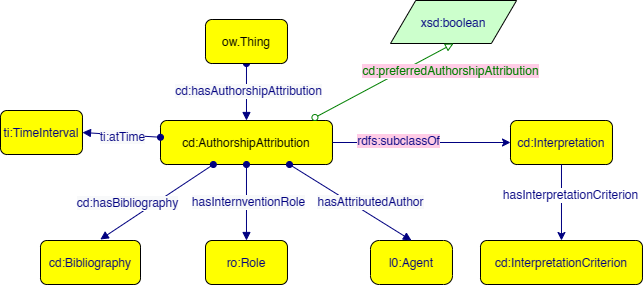

The diagram above was exported from draw.io. Its source (the exported page's mxGraphModel, read from the mxfile embedded in the PNG):
<mxGraphModel dx="712" dy="786" grid="1" gridSize="10" guides="1" tooltips="1" connect="1" arrows="1" fold="1" page="1" pageScale="1" pageWidth="827" pageHeight="1169" math="0" shadow="0">
  <root>
    <mxCell id="0" />
    <mxCell id="1" parent="0" />
    <mxCell id="X6X2kzJMlRbzA_Rs0YUw-1" value="cd:AuthorshipAttribution" style="graphMlID=n4;shape=rect;rounded=1;arcsize=30;fillColor=#ffff00;strokeColor=#000000;strokeWidth=1.0" parent="1" vertex="1">
      <mxGeometry x="230" y="180" width="171.97" height="44" as="geometry" />
    </mxCell>
    <mxCell id="X6X2kzJMlRbzA_Rs0YUw-2" value="" style="graphMlID=e0;rounded=0;endArrow=block;strokeColor=#000080;strokeWidth=1.0;startArrow=oval;startFill=1;endFill=1;exitX=0.5;exitY=1;exitDx=0;exitDy=0;entryX=0.5;entryY=0;entryDx=0;entryDy=0;" parent="1" source="X6X2kzJMlRbzA_Rs0YUw-4" target="X6X2kzJMlRbzA_Rs0YUw-1" edge="1">
      <mxGeometry relative="1" as="geometry">
        <mxPoint x="440" y="110" as="sourcePoint" />
        <mxPoint x="190" y="340.08183758898736" as="targetPoint" />
      </mxGeometry>
    </mxCell>
    <mxCell id="X6X2kzJMlRbzA_Rs0YUw-3" value="&lt;span style=&quot;background-color: rgb(248, 249, 250);&quot;&gt;&lt;font style=&quot;font-size: 12px;&quot; color=&quot;#000080&quot;&gt;cd:hasAuthorshipAttribution&lt;/font&gt;&lt;/span&gt;" style="text;html=1;align=center;verticalAlign=middle;resizable=0;points=[];labelBackgroundColor=#ffffff;" parent="X6X2kzJMlRbzA_Rs0YUw-2" connectable="0" vertex="1">
      <mxGeometry x="-0.0174" y="2" relative="1" as="geometry">
        <mxPoint as="offset" />
      </mxGeometry>
    </mxCell>
    <mxCell id="X6X2kzJMlRbzA_Rs0YUw-4" value="ow.Thing" style="graphMlID=n4;shape=rect;rounded=1;arcsize=30;fillColor=#ffff00;strokeColor=#000000;strokeWidth=1.0;fontColor=#000000;" parent="1" vertex="1">
      <mxGeometry x="275" y="79" width="81.96822102864604" height="44" as="geometry" />
    </mxCell>
    <mxCell id="X6X2kzJMlRbzA_Rs0YUw-5" value="" style="endArrow=classic;html=1;textDirection=ltr;rounded=0;fontColor=#000080;strokeColor=#000080;entryX=0;entryY=0.5;entryDx=0;entryDy=0;exitX=1;exitY=0.5;exitDx=0;exitDy=0;" parent="1" source="X6X2kzJMlRbzA_Rs0YUw-1" target="X6X2kzJMlRbzA_Rs0YUw-9" edge="1">
      <mxGeometry width="50" height="50" relative="1" as="geometry">
        <mxPoint x="620" y="40" as="sourcePoint" />
        <mxPoint x="197.95000000000005" y="190" as="targetPoint" />
      </mxGeometry>
    </mxCell>
    <mxCell id="X6X2kzJMlRbzA_Rs0YUw-6" value="&lt;span style=&quot;background-color: rgb(255, 204, 230);&quot;&gt;rdfs:subclassOf&lt;/span&gt;" style="text;html=1;align=center;verticalAlign=middle;resizable=0;points=[];labelBackgroundColor=#ffffff;rotation=0;fontColor=#000080;" parent="X6X2kzJMlRbzA_Rs0YUw-5" connectable="0" vertex="1">
      <mxGeometry x="-0.2211" relative="1" as="geometry">
        <mxPoint x="-3" y="-2" as="offset" />
      </mxGeometry>
    </mxCell>
    <mxCell id="X6X2kzJMlRbzA_Rs0YUw-7" value="l0:Agent" style="graphMlID=n4;shape=rect;rounded=1;arcsize=30;fillColor=#ffff00;strokeColor=#000000;strokeWidth=1.0;fontFamily=Helvetica;fontSize=12;fontColor=#000080;arcSize=20;" parent="1" vertex="1">
      <mxGeometry x="440" y="300" width="81.96822102864604" height="44" as="geometry" />
    </mxCell>
    <mxCell id="X6X2kzJMlRbzA_Rs0YUw-8" value="ro:Role" style="graphMlID=n4;shape=rect;rounded=1;arcsize=30;fillColor=#ffff00;strokeColor=#000000;strokeWidth=1.0;fontFamily=Helvetica;fontSize=12;fontColor=#000080;" parent="1" vertex="1">
      <mxGeometry x="275" y="300" width="81.96822102864604" height="44" as="geometry" />
    </mxCell>
    <mxCell id="X6X2kzJMlRbzA_Rs0YUw-9" value="cd:Interpretation" style="graphMlID=n4;shape=rect;rounded=1;arcsize=30;fillColor=#ffff00;strokeColor=#000000;strokeWidth=1.0;fontFamily=Helvetica;fontSize=12;fontColor=#000080;" parent="1" vertex="1">
      <mxGeometry x="580" y="180" width="101.97" height="44" as="geometry" />
    </mxCell>
    <mxCell id="X6X2kzJMlRbzA_Rs0YUw-10" value="cd:InterpretationCriterion" style="graphMlID=n4;shape=rect;rounded=1;arcsize=30;fillColor=#ffff00;strokeColor=#000000;strokeWidth=1.0;fontFamily=Helvetica;fontSize=12;fontColor=#000080;" parent="1" vertex="1">
      <mxGeometry x="550" y="300" width="161.97" height="44" as="geometry" />
    </mxCell>
    <mxCell id="X6X2kzJMlRbzA_Rs0YUw-11" value="ti:TimeInterval" style="graphMlID=n4;shape=rect;rounded=1;arcsize=30;fillColor=#ffff00;strokeColor=#000000;strokeWidth=1.0;fontFamily=Helvetica;fontSize=12;fontColor=#000080;" parent="1" vertex="1">
      <mxGeometry x="70" y="170" width="81.96822102864604" height="44" as="geometry" />
    </mxCell>
    <mxCell id="X6X2kzJMlRbzA_Rs0YUw-12" value="cd:Bibliography" style="graphMlID=n4;shape=rect;rounded=1;arcsize=30;fillColor=#ffff00;strokeColor=#000000;strokeWidth=1.0;fontFamily=Helvetica;fontSize=12;fontColor=#000080;" parent="1" vertex="1">
      <mxGeometry x="110" y="300" width="100" height="44" as="geometry" />
    </mxCell>
    <mxCell id="X6X2kzJMlRbzA_Rs0YUw-13" value="xsd:boolean" style="graphMlID=n6;shape=parallelogram;fillColor=#ccffcc;strokeColor=#000000;strokeWidth=1.0;fontFamily=Helvetica;fontSize=12;fontColor=#000080;" parent="1" vertex="1">
      <mxGeometry x="460" y="60" width="126.0949682107173" height="43" as="geometry" />
    </mxCell>
    <mxCell id="X6X2kzJMlRbzA_Rs0YUw-14" value="" style="endArrow=classic;html=1;textDirection=ltr;rounded=0;fontFamily=Helvetica;fontSize=12;fontColor=#000080;strokeColor=#000080;entryX=0.5;entryY=0;entryDx=0;entryDy=0;" parent="1" source="X6X2kzJMlRbzA_Rs0YUw-9" target="X6X2kzJMlRbzA_Rs0YUw-10" edge="1">
      <mxGeometry width="50" height="50" relative="1" as="geometry">
        <mxPoint x="560" y="500" as="sourcePoint" />
        <mxPoint x="707.95" y="500" as="targetPoint" />
      </mxGeometry>
    </mxCell>
    <mxCell id="X6X2kzJMlRbzA_Rs0YUw-15" value="hasInterpretationCriterion" style="text;html=1;align=center;verticalAlign=middle;resizable=0;points=[];labelBackgroundColor=#ffffff;rotation=0;fontFamily=Helvetica;fontSize=12;fontColor=#000080;" parent="X6X2kzJMlRbzA_Rs0YUw-14" connectable="0" vertex="1">
      <mxGeometry x="-0.2211" relative="1" as="geometry">
        <mxPoint x="9" as="offset" />
      </mxGeometry>
    </mxCell>
    <mxCell id="X6X2kzJMlRbzA_Rs0YUw-16" value="" style="graphMlID=e0;rounded=0;endArrow=block;strokeColor=#000080;strokeWidth=1.0;startArrow=oval;startFill=1;endFill=1;fontFamily=Helvetica;fontSize=12;fontColor=#000080;entryX=1;entryY=0.5;entryDx=0;entryDy=0;" parent="1" source="X6X2kzJMlRbzA_Rs0YUw-1" target="X6X2kzJMlRbzA_Rs0YUw-11" edge="1">
      <mxGeometry relative="1" as="geometry">
        <mxPoint x="50" y="260.08183758898736" as="sourcePoint" />
        <mxPoint x="201" y="260" as="targetPoint" />
      </mxGeometry>
    </mxCell>
    <mxCell id="X6X2kzJMlRbzA_Rs0YUw-17" value="&lt;span style=&quot;color: rgb(0, 0, 128); font-size: 12px; background-color: rgb(248, 249, 250);&quot;&gt;ti:atTime&lt;/span&gt;" style="text;html=1;align=center;verticalAlign=middle;resizable=0;points=[];labelBackgroundColor=#ffffff;fontFamily=Helvetica;fontSize=12;fontColor=#000080;" parent="X6X2kzJMlRbzA_Rs0YUw-16" connectable="0" vertex="1">
      <mxGeometry x="-0.0174" y="2" relative="1" as="geometry">
        <mxPoint as="offset" />
      </mxGeometry>
    </mxCell>
    <mxCell id="X6X2kzJMlRbzA_Rs0YUw-18" value="" style="graphMlID=e0;rounded=0;endArrow=block;strokeColor=#000080;strokeWidth=1.0;startArrow=oval;startFill=1;endFill=1;fontFamily=Helvetica;fontSize=12;fontColor=#000080;entryX=0.598;entryY=-0.023;entryDx=0;entryDy=0;entryPerimeter=0;" parent="1" source="X6X2kzJMlRbzA_Rs0YUw-1" target="X6X2kzJMlRbzA_Rs0YUw-12" edge="1">
      <mxGeometry relative="1" as="geometry">
        <mxPoint y="270.08183758898736" as="sourcePoint" />
        <mxPoint x="151" y="270" as="targetPoint" />
      </mxGeometry>
    </mxCell>
    <mxCell id="X6X2kzJMlRbzA_Rs0YUw-19" value="&lt;span style=&quot;color: rgb(0, 0, 128); font-size: 12px; background-color: rgb(248, 249, 250);&quot;&gt;cd:hasBibliography&lt;/span&gt;" style="text;html=1;align=center;verticalAlign=middle;resizable=0;points=[];labelBackgroundColor=#ffffff;fontFamily=Helvetica;fontSize=12;fontColor=#000080;" parent="X6X2kzJMlRbzA_Rs0YUw-18" connectable="0" vertex="1">
      <mxGeometry x="-0.0174" y="2" relative="1" as="geometry">
        <mxPoint x="-32" as="offset" />
      </mxGeometry>
    </mxCell>
    <mxCell id="X6X2kzJMlRbzA_Rs0YUw-20" value="" style="graphMlID=e0;rounded=0;endArrow=block;strokeColor=#000080;strokeWidth=1.0;startArrow=oval;startFill=1;endFill=1;fontFamily=Helvetica;fontSize=12;fontColor=#000080;entryX=0.5;entryY=0;entryDx=0;entryDy=0;" parent="1" source="X6X2kzJMlRbzA_Rs0YUw-1" target="X6X2kzJMlRbzA_Rs0YUw-8" edge="1">
      <mxGeometry relative="1" as="geometry">
        <mxPoint x="341.2868004014756" y="276" as="sourcePoint" />
        <mxPoint x="230.00411051432297" y="332" as="targetPoint" />
      </mxGeometry>
    </mxCell>
    <mxCell id="X6X2kzJMlRbzA_Rs0YUw-21" value="&lt;span style=&quot;color: rgb(0, 0, 128); font-size: 12px; background-color: rgb(248, 249, 250);&quot;&gt;hasInternventionRole&lt;/span&gt;" style="text;html=1;align=center;verticalAlign=middle;resizable=0;points=[];labelBackgroundColor=#ffffff;fontFamily=Helvetica;fontSize=12;fontColor=#000080;" parent="X6X2kzJMlRbzA_Rs0YUw-20" connectable="0" vertex="1">
      <mxGeometry x="-0.0174" y="2" relative="1" as="geometry">
        <mxPoint as="offset" />
      </mxGeometry>
    </mxCell>
    <mxCell id="X6X2kzJMlRbzA_Rs0YUw-22" value="" style="graphMlID=e0;rounded=0;endArrow=block;strokeColor=#000080;strokeWidth=1.0;startArrow=oval;startFill=1;endFill=1;fontFamily=Helvetica;fontSize=12;fontColor=#000080;entryX=0.5;entryY=0;entryDx=0;entryDy=0;exitX=0.75;exitY=1;exitDx=0;exitDy=0;" parent="1" source="X6X2kzJMlRbzA_Rs0YUw-1" target="X6X2kzJMlRbzA_Rs0YUw-7" edge="1">
      <mxGeometry relative="1" as="geometry">
        <mxPoint x="308.2729697569075" y="234" as="sourcePoint" />
        <mxPoint x="230.984110514323" y="330" as="targetPoint" />
      </mxGeometry>
    </mxCell>
    <mxCell id="X6X2kzJMlRbzA_Rs0YUw-23" value="&lt;span style=&quot;color: rgb(0, 0, 128); font-size: 12px; background-color: rgb(248, 249, 250);&quot;&gt;hasAttributedAuthor&lt;/span&gt;" style="text;html=1;align=center;verticalAlign=middle;resizable=0;points=[];labelBackgroundColor=#ffffff;fontFamily=Helvetica;fontSize=12;fontColor=#000080;" parent="X6X2kzJMlRbzA_Rs0YUw-22" connectable="0" vertex="1">
      <mxGeometry x="-0.0174" y="2" relative="1" as="geometry">
        <mxPoint x="19" y="2" as="offset" />
      </mxGeometry>
    </mxCell>
    <mxCell id="X6X2kzJMlRbzA_Rs0YUw-24" value="" style="graphMlID=e2;rounded=0;endArrow=block;strokeColor=#008000;strokeWidth=1.0;startArrow=oval;startFill=0;endFill=0;fontFamily=Helvetica;fontSize=12;fontColor=#000080;exitX=0.898;exitY=-0.068;exitDx=0;exitDy=0;entryX=0.5;entryY=1;entryDx=0;entryDy=0;exitPerimeter=0;" parent="1" source="X6X2kzJMlRbzA_Rs0YUw-1" target="X6X2kzJMlRbzA_Rs0YUw-13" edge="1">
      <mxGeometry relative="1" as="geometry">
        <mxPoint x="521.968221028646" y="112" as="sourcePoint" />
        <mxPoint x="680" y="111.5" as="targetPoint" />
      </mxGeometry>
    </mxCell>
    <mxCell id="X6X2kzJMlRbzA_Rs0YUw-25" value="&lt;font size=&quot;1&quot; color=&quot;#008000&quot;&gt;&lt;span style=&quot;font-size: 12px; background-color: rgb(255, 204, 230);&quot;&gt;cd:preferredAuthorshipAttribution&lt;/span&gt;&lt;/font&gt;" style="text;html=1;align=center;verticalAlign=middle;resizable=0;points=[];labelBackgroundColor=#ffffff;fontFamily=Helvetica;fontSize=12;fontColor=#000080;" parent="X6X2kzJMlRbzA_Rs0YUw-24" connectable="0" vertex="1">
      <mxGeometry x="-0.0896" y="3" relative="1" as="geometry">
        <mxPoint x="73" y="-10" as="offset" />
      </mxGeometry>
    </mxCell>
  </root>
</mxGraphModel>